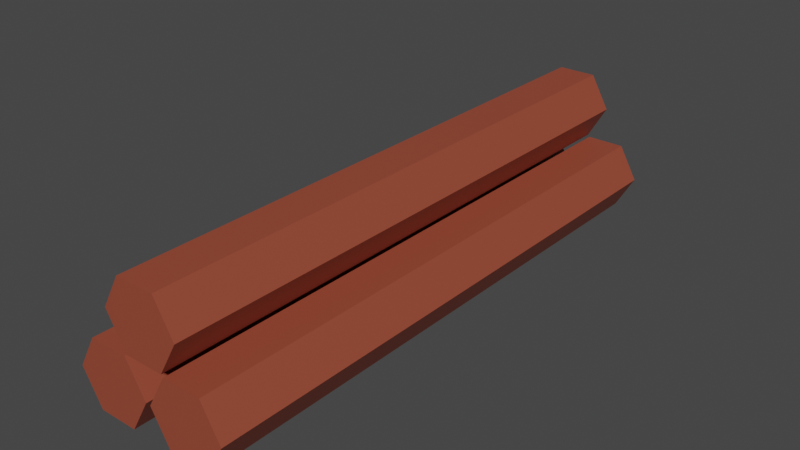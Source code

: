 # Source: stick.blend  (saved by Blender 2.82.7; exported with 4.5.12 LTS)
import bpy
from mathutils import Matrix  # noqa: F401  (used for matrix-valued properties, if any)

bpy.ops.wm.read_factory_settings(use_empty=True)
scene = bpy.context.scene
scene.name = 'Scene'

# ---- collections
col_collection = bpy.data.collections.new('Collection'); scene.collection.children.link(col_collection)

# ---- materials (node trees are filled in below, after node groups)
mat_material_001 = bpy.data.materials.new('Material.001')
mat_material_001.use_transparent_shadow = False

# ---- material node trees
mat_material_001.use_nodes = True; mat_material_001.node_tree.nodes.clear()
_N = mat_material_001.node_tree.nodes; _L = mat_material_001.node_tree.links
n0 = _N.new('ShaderNodeOutputMaterial'); n0.name = 'Material Output'; n0.location = (300, 300)
n1 = _N.new('ShaderNodeBsdfPrincipled'); n1.name = 'Principled BSDF'; n1.location = (10, 300)
n1.distribution = 'GGX'
n1.subsurface_method = 'BURLEY'
n1.inputs[0].default_value = (0.3185, 0.06588, 0.03557, 1.0)
n1.inputs[3].default_value = 1.45
n1.inputs[27].default_value = (0.0, 0.0, 0.0, 1.0)
n1.inputs[28].default_value = 1.0
_L.new(n1.outputs[0], n0.inputs[0])
n0.is_active_output = True

# ---- world
world_world = bpy.data.worlds.new('World'); scene.world = world_world
world_world.use_nodes = True; world_world.node_tree.nodes.clear()
_N = world_world.node_tree.nodes; _L = world_world.node_tree.links
n0 = _N.new('ShaderNodeOutputWorld'); n0.name = 'World Output'; n0.location = (300, 300)
n1 = _N.new('ShaderNodeBackground'); n1.name = 'Background'; n1.location = (10, 300)
n1.inputs[0].default_value = (0.05088, 0.05088, 0.05088, 1.0)
_L.new(n1.outputs[0], n0.inputs[0])
n0.is_active_output = True
world_world.color = (0.05088, 0.05088, 0.05088)
world_world.use_sun_shadow = False
world_world.sun_shadow_jitter_overblur = 0.0

# ---- meshes
me_cylinder = bpy.data.meshes.new('Cylinder')
me_cylinder.from_pydata([(-0.01065, 0.15, 0.03449), (-0.01065, -0.15, 0.03449), (-0.0006893, 0.15, 0.01714), (-0.0006893, -0.15, 0.01714), (-0.01073, 0.15, -0.0001533), (-0.01073, -0.15, -0.0001533), (-0.03073, 0.15, -0.000107), (-0.03073, -0.15, -0.0001071), (-0.04069, 0.15, 0.01724), (-0.04069, -0.15, 0.01724), (-0.03065, 0.15, 0.03453), (-0.03065, -0.15, 0.03453), (0.03188, 0.15, 0.03449), (0.03188, -0.15, 0.03449), (0.04184, 0.15, 0.01714), (0.04184, -0.15, 0.01714), (0.0318, 0.15, -0.0001533), (0.0318, -0.15, -0.0001533), (0.0118, 0.15, -0.000107), (0.0118, -0.15, -0.0001071), (0.001839, 0.15, 0.01724), (0.001839, -0.15, 0.01724), (0.01188, 0.15, 0.03453), (0.01188, -0.15, 0.03453), (0.011, 0.15, 0.07026), (0.011, -0.15, 0.07026), (0.02096, 0.15, 0.05292), (0.02096, -0.15, 0.05292), (0.01092, 0.15, 0.03562), (0.01092, -0.15, 0.03562), (-0.009081, 0.15, 0.03566), (-0.009081, -0.15, 0.03566), (-0.01904, 0.15, 0.05301), (-0.01904, -0.15, 0.05301), (-0.009001, 0.15, 0.07031), (-0.009001, -0.15, 0.07031)], [], [(0, 1, 3, 2), (2, 3, 5, 4), (4, 5, 7, 6), (6, 7, 9, 8), (3, 1, 11, 9, 7, 5), (8, 9, 11, 10), (10, 11, 1, 0), (0, 2, 4, 6, 8, 10), (12, 13, 15, 14), (14, 15, 17, 16), (16, 17, 19, 18), (18, 19, 21, 20), (15, 13, 23, 21, 19, 17), (20, 21, 23, 22), (22, 23, 13, 12), (12, 14, 16, 18, 20, 22), (24, 25, 27, 26), (26, 27, 29, 28), (28, 29, 31, 30), (30, 31, 33, 32), (27, 25, 35, 33, 31, 29), (32, 33, 35, 34), (34, 35, 25, 24), (24, 26, 28, 30, 32, 34)])
_uv = me_cylinder.uv_layers.new(name='UVMap')
_uv.uv.foreach_set('vector', [1.0, 0.5, 1.0, 1.0, 0.8333, 1.0, 0.8333, 0.5, 0.8333, 0.5, 0.8333, 1.0, 0.6667, 1.0, 0.6667, 0.5, 0.6667, 0.5, 0.6667, 1.0, 0.5, 1.0, 0.5, 0.5, 0.5, 0.5, 0.5, 1.0, 0.3333, 1.0, 0.3333, 0.5, 0.4578, 0.37, 0.25, 0.49, 0.04215, 0.37, 0.04215, 0.13, 0.25, 0.01, 0.4578, 0.13, 0.3333, 0.5, 0.3333, 1.0, 0.1667, 1.0, 0.1667, 0.5, 0.1667, 0.5, 0.1667, 1.0, -8.941e-08, 1.0, -8.941e-08, 0.5, 0.75, 0.49, 0.9578, 0.37, 0.9578, 0.13, 0.75, 0.01, 0.5422, 0.13, 0.5422, 0.37, 1.0, 0.5, 1.0, 1.0, 0.8333, 1.0, 0.8333, 0.5, 0.8333, 0.5, 0.8333, 1.0, 0.6667, 1.0, 0.6667, 0.5, 0.6667, 0.5, 0.6667, 1.0, 0.5, 1.0, 0.5, 0.5, 0.5, 0.5, 0.5, 1.0, 0.3333, 1.0, 0.3333, 0.5, 0.4578, 0.37, 0.25, 0.49, 0.04215, 0.37, 0.04215, 0.13, 0.25, 0.01, 0.4578, 0.13, 0.3333, 0.5, 0.3333, 1.0, 0.1667, 1.0, 0.1667, 0.5, 0.1667, 0.5, 0.1667, 1.0, -8.941e-08, 1.0, -8.941e-08, 0.5, 0.75, 0.49, 0.9578, 0.37, 0.9578, 0.13, 0.75, 0.01, 0.5422, 0.13, 0.5422, 0.37, 1.0, 0.5, 1.0, 1.0, 0.8333, 1.0, 0.8333, 0.5, 0.8333, 0.5, 0.8333, 1.0, 0.6667, 1.0, 0.6667, 0.5, 0.6667, 0.5, 0.6667, 1.0, 0.5, 1.0, 0.5, 0.5, 0.5, 0.5, 0.5, 1.0, 0.3333, 1.0, 0.3333, 0.5, 0.4578, 0.37, 0.25, 0.49, 0.04215, 0.37, 0.04215, 0.13, 0.25, 0.01, 0.4578, 0.13, 0.3333, 0.5, 0.3333, 1.0, 0.1667, 1.0, 0.1667, 0.5, 0.1667, 0.5, 0.1667, 1.0, -8.941e-08, 1.0, -8.941e-08, 0.5, 0.75, 0.49, 0.9578, 0.37, 0.9578, 0.13, 0.75, 0.01, 0.5422, 0.13, 0.5422, 0.37])
me_cylinder.materials.append(mat_material_001)
me_cylinder.use_remesh_fix_poles = True
me_cylinder.use_remesh_preserve_attributes = False
me_cylinder.use_mirror_vertex_groups = False
me_cylinder.update()

# ---- objects
ob_cylinder = bpy.data.objects.new('Cylinder', me_cylinder)

# ---- transforms, parenting, visibility, modifiers, constraints
ob_cylinder.location = (0.0, 0.0, 0.0)
ob_cylinder.lineart.crease_threshold = 0.0

# ---- collection membership
col_collection.objects.link(ob_cylinder)

# ---- scene / render settings (as saved in the file)
scene.frame_start = 1; scene.frame_end = 250; scene.frame_set(1)
scene.render.engine = 'BLENDER_EEVEE_NEXT'
scene.cycles.use_denoising = False
scene.cycles.samples = 128
scene.cycles.sampling_pattern = 'TABULATED_SOBOL'
scene.cycles.use_adaptive_sampling = False
scene.cycles.use_light_tree = False
scene.view_settings.view_transform = 'Filmic'
bpy.context.view_layer.update()

# ---- added for rendering (the .blend has no active camera and no usable light): camera, sun
cam_auto = bpy.data.cameras.new('AutoCamera')
cam_auto.lens = 50.0
cam_auto.sensor_width = 36.0
cam_auto.clip_end = 1000.0
ob_auto_camera = bpy.data.objects.new('AutoCamera', cam_auto)
scene.collection.objects.link(ob_auto_camera)
ob_auto_camera.location = (0.295742, -0.354201, 0.27121)
ob_auto_camera.rotation_euler = (1.09748, -7.21219e-08, 0.694738)
scene.camera = ob_auto_camera
light_auto_sun = bpy.data.lights.new('AutoSun', 'SUN')
light_auto_sun.energy = 3.0
light_auto_sun.angle = 0.0523599
ob_auto_sun = bpy.data.objects.new('AutoSun', light_auto_sun)
scene.collection.objects.link(ob_auto_sun)
ob_auto_sun.rotation_euler = (0.872665, 0.174533, 0.523599)
bpy.context.view_layer.update()
